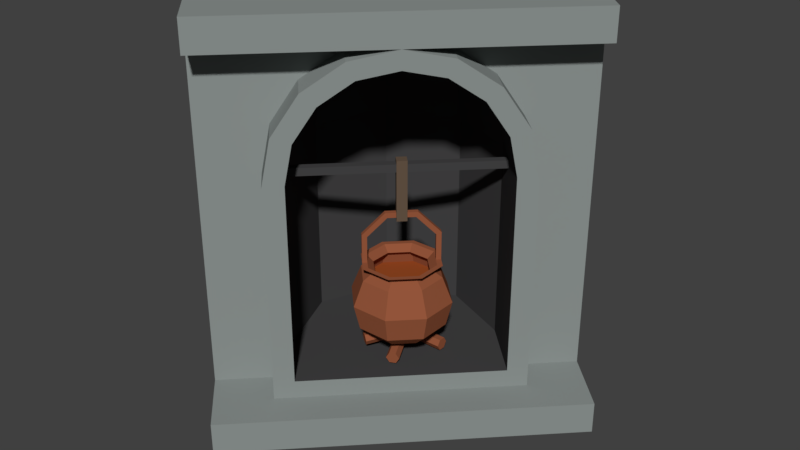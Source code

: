 # Source: FirePlace_1.3x1.3x1.6.blend  (saved by Blender 2.79.0; exported with 4.5.12 LTS)
import bpy
from mathutils import Matrix  # noqa: F401  (used for matrix-valued properties, if any)

bpy.ops.wm.read_factory_settings(use_empty=True)
scene = bpy.context.scene
scene.name = 'Scene'

# ---- collections
col_collection_1 = bpy.data.collections.new('Collection 1'); scene.collection.children.link(col_collection_1)

# ---- materials (node trees are filled in below, after node groups)
mat_cooper = bpy.data.materials.new('Cooper')
mat_cooper.alpha_threshold = 0.0
mat_cooper.use_transparent_shadow = False
mat_cooper.diffuse_color = (0.3032, 0.0942, 0.04431, 1.0)
mat_cooper.roughness = 0.5
mat_cooper.specular_intensity = 0.65
mat_glowred = bpy.data.materials.new('GlowRed')
mat_glowred.alpha_threshold = 0.0
mat_glowred.use_transparent_shadow = False
mat_glowred.diffuse_color = (0.3185, 0.07096, 0.01724, 1.0)
mat_glowred.roughness = 0.5
mat_glowred.specular_intensity = 0.8
mat_string = bpy.data.materials.new('String')
mat_string.alpha_threshold = 0.0
mat_string.use_transparent_shadow = False
mat_string.diffuse_color = (0.1282, 0.08693, 0.05881, 1.0)
mat_string.roughness = 0.5
mat_string.specular_intensity = 0.0
mat_stone_001 = bpy.data.materials.new('Stone.001')
mat_stone_001.alpha_threshold = 0.0
mat_stone_001.use_transparent_shadow = False
mat_stone_001.diffuse_color = (0.2623, 0.2918, 0.2831, 1.0)
mat_stone_001.roughness = 0.5
mat_stone_001.specular_intensity = 0.0
mat_stonedark = bpy.data.materials.new('StoneDark')
mat_stonedark.alpha_threshold = 0.0
mat_stonedark.use_transparent_shadow = False
mat_stonedark.diffuse_color = (0.05702, 0.05627, 0.05779, 1.0)
mat_stonedark.roughness = 0.5
mat_stonedark.specular_intensity = 0.0

# ---- material node trees

# ---- world
world_world = bpy.data.worlds.new('World'); scene.world = world_world
world_world.color = (0.05088, 0.05088, 0.05088)
world_world.use_sun_shadow = False
world_world.sun_shadow_jitter_overblur = 0.0
world_world.cycles.sampling_method = 'MANUAL'

# ---- meshes
me_fireplace_1_3x1_3x1_6_b = bpy.data.meshes.new('FirePlace_1.3x1.3x1.6_B')
me_fireplace_1_3x1_3x1_6_b.from_pydata([(1.0, -1.788e-07, 1.6), (1.192e-07, -8.941e-08, 1.6), (1.192e-07, -8.941e-08, 4.768e-07), (1.0, -1.788e-07, 4.768e-07), (0.7192, -0.8465, 0.9645), (1.0, -1.0, 4.768e-07), (0.3918, -0.3918, 1.37), (0.5, -0.5, 1.4), (0.6082, -0.6082, 1.37), (0.7, -0.7, 1.283), (0.7613, -0.7613, 1.153), (0.7192, -0.8465, 0.9955), (0.1535, -0.2808, 0.9645), (0.1535, -0.2808, 0.9955), (0.2387, -0.2387, 1.153), (0.3, -0.3, 1.283), (1.0, -1.0, 1.6), (0.5, -0.1, 0.2), (0.7828, -0.2172, 0.2), (0.7828, -0.2172, 1.0), (0.5, -0.1, 1.0), (0.9, -0.5, 0.2), (0.7613, -0.2387, 1.153), (0.5, -0.1304, 1.153), (0.9, -0.5, 1.0), (0.7, -0.3, 1.283), (0.5, -0.2172, 1.283), (0.8696, -0.5, 1.153), (0.6082, -0.3918, 1.37), (0.5, -0.3469, 1.37), (0.7828, -0.5, 1.283), (0.6531, -0.5, 1.37), (0.8394, -0.8394, 0.1275), (0.3701, -0.3701, 1.436), (0.5, -0.5, 1.473), (0.6299, -0.6299, 1.436), (0.74, -0.74, 1.332), (0.8136, -0.8136, 1.176), (0.8394, -0.8394, 0.9925), (0.1606, -0.1606, 0.1275), (0.1606, -0.1606, 0.9925), (0.1864, -0.1864, 1.176), (0.26, -0.26, 1.332), (1.192e-07, -8.941e-08, 1.473), (1.0, -1.0, 1.473), (1.192e-07, -8.941e-08, 1.6), (1.0, -1.0, 1.6), (1.0, -1.0, 0.1275), (1.192e-07, -8.941e-08, 0.1275), (0.7, -1.3, 0.1275), (0.7, -1.3, 5.606e-07), (-0.3, -0.3, 5.606e-07), (-0.1394, -0.4606, 0.1275), (0.5394, -1.139, 0.1275), (-0.3, -0.3, 0.1275), (0.3, -0.7, 1.473), (0.4299, -0.8299, 1.436), (0.1701, -0.5701, 1.436), (0.1918, -0.5918, 1.37), (0.3, -0.7, 1.4), (0.4082, -0.8082, 1.37), (0.5, -0.9, 1.283), (0.5613, -0.9613, 1.153), (0.6965, -0.8692, 0.9955), (0.6965, -0.8692, 0.9645), (0.03869, -0.4387, 1.153), (0.1, -0.5, 1.283), (0.1308, -0.3035, 0.9645), (0.1308, -0.3035, 0.9955), (0.54, -0.94, 1.332), (0.6136, -1.014, 1.176), (0.6394, -1.039, 0.9925), (0.6394, -1.039, 0.1275), (-0.01358, -0.3864, 1.176), (0.06, -0.46, 1.332), (-0.03941, -0.3606, 0.1275), (-0.03941, -0.3606, 0.9925), (0.8, -1.2, 1.6), (0.8, -1.2, 1.473), (-0.2, -0.2, 1.473), (-0.2, -0.2, 1.6), (0.4, -0.6, 1.473), (0.5299, -0.7299, 1.436), (0.2701, -0.4701, 1.436), (0.64, -0.84, 1.332), (0.7136, -0.9136, 1.176), (0.7394, -0.9394, 0.9925), (0.7394, -0.9394, 0.1275), (0.08642, -0.2864, 1.176), (0.16, -0.36, 1.332), (0.06059, -0.2606, 0.9925), (0.06059, -0.2606, 0.1275), (-0.1, -0.1, 0.1275), (-0.1, -0.1, 1.473), (0.9, -1.1, 1.473), (0.9, -1.1, 0.1275), (0.7828, -0.7828, 1.0), (0.7828, -0.7828, 0.2), (0.2172, -0.2172, 1.0), (0.2172, -0.2172, 0.2), (0.5828, -0.9828, 0.2), (0.5828, -0.9828, 1.0), (0.01716, -0.4172, 1.0), (0.01716, -0.4172, 0.2), (0.7405, -0.8678, 0.9955), (0.7406, -0.8678, 0.9645), (0.7178, -0.8906, 0.9955), (0.7178, -0.8906, 0.9645), (0.3897, -0.4748, 0.3), (0.3827, -0.4579, 0.6), (0.4816, -0.4748, 0.3), (0.4886, -0.4579, 0.6), (0.5465, -0.5398, 0.3), (0.5635, -0.5327, 0.6), (0.5465, -0.6316, 0.3), (0.5635, -0.6386, 0.6), (0.4816, -0.6965, 0.3), (0.4886, -0.7135, 0.6), (0.3897, -0.6965, 0.3), (0.3827, -0.7135, 0.6), (0.3248, -0.6316, 0.3), (0.3078, -0.6386, 0.6), (0.3248, -0.5398, 0.3), (0.3078, -0.5327, 0.6), (0.3683, -0.4231, 0.35), (0.3744, -0.4379, 0.55), (0.3897, -0.4748, 0.575), (0.4816, -0.4748, 0.575), (0.4969, -0.4379, 0.55), (0.503, -0.4231, 0.35), (0.5465, -0.5398, 0.575), (0.5835, -0.5244, 0.55), (0.5983, -0.5183, 0.35), (0.5465, -0.6316, 0.575), (0.5835, -0.6469, 0.55), (0.5983, -0.653, 0.35), (0.4816, -0.6965, 0.575), (0.4969, -0.7335, 0.55), (0.503, -0.7483, 0.35), (0.3897, -0.6965, 0.575), (0.3744, -0.7335, 0.55), (0.3683, -0.7483, 0.35), (0.3248, -0.6316, 0.575), (0.2878, -0.6469, 0.55), (0.2731, -0.653, 0.35), (0.3248, -0.5398, 0.575), (0.2878, -0.5244, 0.55), (0.2731, -0.5183, 0.35), (0.3591, -0.4009, 0.45), (0.5122, -0.4009, 0.45), (0.6204, -0.5091, 0.45), (0.6204, -0.6622, 0.45), (0.5122, -0.7705, 0.45), (0.3591, -0.7705, 0.45), (0.2509, -0.6622, 0.45), (0.2509, -0.5091, 0.45), (0.4969, -0.4379, 0.6), (0.3744, -0.4379, 0.6), (0.5835, -0.5244, 0.6), (0.5835, -0.6469, 0.6), (0.4969, -0.7335, 0.6), (0.3744, -0.7335, 0.6), (0.2878, -0.6469, 0.6), (0.2878, -0.5244, 0.6), (0.478, -0.4834, 0.575), (0.3933, -0.4834, 0.575), (0.5379, -0.5433, 0.575), (0.5379, -0.628, 0.575), (0.478, -0.6879, 0.575), (0.3933, -0.6879, 0.575), (0.3334, -0.628, 0.575), (0.3334, -0.5433, 0.575), (0.4907, -0.4527, 0.55), (0.3806, -0.4527, 0.55), (0.5686, -0.5306, 0.55), (0.5686, -0.6407, 0.55), (0.4907, -0.7186, 0.55), (0.3806, -0.7186, 0.55), (0.3027, -0.6407, 0.55), (0.3027, -0.5306, 0.55), (0.4953, -0.4417, 0.5114), (0.376, -0.4417, 0.5114), (0.5797, -0.526, 0.5114), (0.5797, -0.6453, 0.5114), (0.4953, -0.7297, 0.5114), (0.376, -0.7297, 0.5114), (0.2917, -0.6453, 0.5114), (0.2917, -0.526, 0.5114), (0.3853, -0.5495, 0.8008), (0.3241, -0.4882, 0.7142), (0.3241, -0.4882, 0.6), (0.5331, -0.6973, 0.6), (0.5331, -0.6973, 0.7142), (0.4719, -0.636, 0.8008), (0.3382, -0.5024, 0.7059), (0.3912, -0.5553, 0.7808), (0.3382, -0.5024, 0.6), (0.519, -0.6831, 0.6), (0.519, -0.6831, 0.7059), (0.466, -0.6302, 0.7808), (0.3524, -0.4882, 0.7059), (0.4053, -0.5412, 0.7808), (0.3524, -0.4882, 0.6), (0.5331, -0.669, 0.6), (0.5331, -0.669, 0.7059), (0.4802, -0.616, 0.7808), (0.3382, -0.4741, 0.7142), (0.3994, -0.5353, 0.8008), (0.3382, -0.4741, 0.6), (0.5473, -0.6831, 0.6), (0.5473, -0.6831, 0.7142), (0.486, -0.6219, 0.8008), (0.5164, -0.4112, 0.2555), (0.5164, -0.7122, 0.2555), (0.542, -0.4112, 0.2555), (0.542, -0.7122, 0.2555), (0.5548, -0.4112, 0.2333), (0.5548, -0.7122, 0.2333), (0.542, -0.4112, 0.2111), (0.542, -0.7122, 0.2111), (0.5164, -0.4112, 0.2111), (0.5164, -0.7122, 0.2111), (0.5036, -0.4112, 0.2333), (0.5036, -0.7122, 0.2333), (0.3318, -0.4884, 0.2786), (0.5812, -0.6538, 0.311), (0.3459, -0.467, 0.2786), (0.5953, -0.6325, 0.311), (0.355, -0.4577, 0.2565), (0.6044, -0.6231, 0.289), (0.3499, -0.4697, 0.2345), (0.5993, -0.6351, 0.2669), (0.3358, -0.491, 0.2345), (0.5851, -0.6565, 0.2669), (0.3267, -0.5004, 0.2565), (0.5761, -0.6658, 0.289), (0.3351, -0.6409, 0.2552), (0.6031, -0.5076, 0.2876), (0.3237, -0.618, 0.2552), (0.5917, -0.4847, 0.2876), (0.3201, -0.6054, 0.2331), (0.5881, -0.4722, 0.2655), (0.328, -0.6158, 0.211), (0.596, -0.4826, 0.2435), (0.3394, -0.6388, 0.211), (0.6074, -0.5055, 0.2435), (0.343, -0.6513, 0.2331), (0.6109, -0.5181, 0.2655), (0.4357, -0.614, 0.77), (0.4357, -0.614, 1.01), (0.4074, -0.5857, 0.77), (0.4074, -0.5857, 1.01), (0.464, -0.5857, 0.77), (0.464, -0.5857, 1.01), (0.4357, -0.5574, 0.77), (0.4357, -0.5574, 1.01)], [], [(5, 3, 0, 16), (14, 15, 66, 65), (97, 99, 103, 100), (3, 2, 1, 0), (2, 3, 5), (1, 16, 0), (17, 18, 19, 20), (99, 97, 21, 18, 17), (99, 17, 20, 98), (20, 19, 22, 23), (18, 21, 24, 19), (21, 97, 96, 24), (98, 20, 23, 14), (23, 22, 25, 26), (19, 24, 27, 22), (24, 96, 10, 27), (14, 23, 26, 15), (26, 25, 28, 29), (22, 27, 30, 25), (27, 10, 9, 30), (15, 26, 29, 6), (29, 28, 7), (25, 30, 31, 28), (30, 9, 8, 31), (6, 29, 7), (28, 31, 7), (31, 8, 7), (32, 38, 71, 72), (11, 4, 64, 63), (38, 37, 70, 71), (35, 34, 55, 56), (10, 96, 101, 62), (37, 36, 69, 70), (41, 40, 76, 73), (9, 10, 62, 61), (36, 35, 56, 69), (45, 43, 79, 80), (39, 48, 54, 52), (39, 40, 90, 91), (48, 39, 91, 92), (50, 49, 53, 52, 54, 51), (47, 32, 53, 49), (2, 5, 50, 51), (32, 39, 52, 53), (48, 2, 51, 54), (5, 47, 49, 50), (58, 59, 55, 57), (61, 62, 70, 69), (66, 58, 57, 74), (103, 102, 76, 75), (62, 101, 71, 70), (100, 103, 75, 72), (59, 60, 56, 55), (102, 65, 73, 76), (101, 100, 72, 71), (60, 61, 69, 56), (65, 66, 74, 73), (34, 33, 57, 55), (42, 41, 73, 74), (15, 6, 58, 66), (6, 7, 59, 58), (33, 42, 74, 57), (7, 8, 60, 59), (39, 32, 72, 75), (8, 9, 61, 60), (98, 14, 65, 102), (40, 39, 75, 76), (79, 55, 78, 77, 80), (34, 44, 78, 55), (43, 34, 55, 79), (44, 46, 77, 78), (46, 45, 80, 77), (81, 82, 84, 85, 86, 87, 95, 94), (81, 93, 92, 91, 90, 88, 89, 83), (44, 34, 81, 94), (35, 36, 84, 82), (32, 47, 95, 87), (40, 41, 88, 90), (34, 43, 93, 81), (36, 37, 85, 84), (34, 35, 82, 81), (37, 38, 86, 85), (38, 32, 87, 86), (33, 34, 81, 83), (41, 42, 89, 88), (47, 44, 94, 95), (42, 33, 83, 89), (43, 48, 92, 93), (4, 11, 96, 97), (13, 12, 99, 98), (64, 4, 97, 100), (11, 63, 101, 96), (63, 64, 100, 101), (67, 68, 102, 103), (12, 67, 103, 99), (68, 13, 98, 102), (13, 68, 106, 104), (105, 104, 106, 107), (68, 67, 107, 106), (67, 12, 105, 107), (12, 13, 104, 105), (126, 157, 156, 127), (127, 156, 158, 130), (130, 158, 159, 133), (133, 159, 160, 136), (136, 160, 161, 139), (139, 161, 162, 142), (123, 121, 170, 171), (142, 162, 163, 145), (145, 163, 157, 126), (108, 110, 112, 114, 116, 118, 120, 122), (122, 147, 124, 108), (155, 146, 125, 148), (146, 145, 126, 125), (120, 144, 147, 122), (154, 143, 146, 155), (143, 142, 145, 146), (118, 141, 144, 120), (153, 140, 143, 154), (140, 139, 142, 143), (116, 138, 141, 118), (152, 137, 140, 153), (137, 136, 139, 140), (114, 135, 138, 116), (151, 134, 137, 152), (134, 133, 136, 137), (112, 132, 135, 114), (150, 131, 134, 151), (131, 130, 133, 134), (110, 129, 132, 112), (149, 128, 131, 150), (128, 127, 130, 131), (108, 124, 129, 110), (148, 125, 128, 149), (125, 126, 127, 128), (124, 148, 149, 129), (129, 149, 150, 132), (132, 150, 151, 135), (135, 151, 152, 138), (138, 152, 153, 141), (141, 153, 154, 144), (144, 154, 155, 147), (147, 155, 148, 124), (109, 111, 156, 157), (111, 113, 158, 156), (113, 115, 159, 158), (115, 117, 160, 159), (117, 119, 161, 160), (119, 121, 162, 161), (121, 123, 163, 162), (123, 109, 157, 163), (168, 167, 175, 176), (119, 117, 168, 169), (115, 113, 166, 167), (111, 109, 165, 164), (109, 123, 171, 165), (121, 119, 169, 170), (117, 115, 167, 168), (113, 111, 164, 166), (173, 179, 187, 181), (166, 164, 172, 174), (171, 170, 178, 179), (169, 168, 176, 177), (167, 166, 174, 175), (164, 165, 173, 172), (165, 171, 179, 173), (170, 169, 177, 178), (180, 181, 187, 186, 185, 184, 183, 182), (178, 177, 185, 186), (176, 175, 183, 184), (174, 172, 180, 182), (179, 178, 186, 187), (177, 176, 184, 185), (175, 174, 182, 183), (172, 173, 181, 180), (195, 188, 189, 194), (194, 189, 190, 196), (197, 191, 192, 198), (198, 192, 193, 199), (199, 193, 188, 195), (199, 195, 201, 205), (188, 207, 206, 189), (189, 206, 208, 190), (195, 194, 200, 201), (197, 198, 204, 203), (192, 210, 211, 193), (201, 200, 206, 207), (200, 202, 208, 206), (203, 204, 210, 209), (204, 205, 211, 210), (205, 201, 207, 211), (193, 211, 207, 188), (198, 199, 205, 204), (191, 209, 210, 192), (194, 196, 202, 200), (212, 213, 215, 214), (214, 215, 217, 216), (216, 217, 219, 218), (218, 219, 221, 220), (215, 213, 223, 221, 219, 217), (220, 221, 223, 222), (222, 223, 213, 212), (212, 214, 216, 218, 220, 222), (224, 225, 227, 226), (226, 227, 229, 228), (228, 229, 231, 230), (230, 231, 233, 232), (227, 225, 235, 233, 231, 229), (232, 233, 235, 234), (234, 235, 225, 224), (224, 226, 228, 230, 232, 234), (236, 237, 239, 238), (238, 239, 241, 240), (240, 241, 243, 242), (242, 243, 245, 244), (239, 237, 247, 245, 243, 241), (244, 245, 247, 246), (246, 247, 237, 236), (236, 238, 240, 242, 244, 246), (248, 249, 251, 250), (250, 251, 255, 254), (254, 255, 253, 252), (252, 253, 249, 248), (250, 254, 252, 248), (255, 251, 249, 253)])
me_fireplace_1_3x1_3x1_6_b.polygons.foreach_set('material_index', [3, 4, 4, 3, 3, 3, 4, 4, 4, 4, 4, 4, 4, 4, 4, 4, 4, 4, 4, 4, 4, 4, 4, 4, 4, 4, 4, 3, 4, 3, 3, 4, 3, 3, 4, 3, 3, 3, 0, 0, 3, 3, 3, 3, 3, 3, 3, 3, 3, 3, 3, 3, 3, 3, 3, 3, 3, 3, 3, 4, 4, 3, 4, 3, 4, 4, 3, 3, 3, 3, 3, 3, 3, 3, 0, 3, 0, 0, 0, 0, 0, 0, 0, 0, 0, 3, 3, 3, 4, 4, 4, 4, 4, 4, 4, 4, 4, 4, 4, 4, 4, 0, 0, 0, 0, 0, 0, 0, 0, 0, 0, 0, 0, 0, 0, 0, 0, 0, 0, 0, 0, 0, 0, 0, 0, 0, 0, 0, 0, 0, 0, 0, 0, 0, 0, 0, 0, 0, 0, 0, 0, 0, 0, 0, 0, 0, 0, 0, 0, 0, 0, 0, 0, 0, 0, 0, 0, 0, 0, 0, 0, 0, 0, 0, 0, 0, 0, 1, 0, 0, 0, 0, 0, 0, 0, 0, 0, 0, 0, 0, 0, 0, 0, 0, 0, 0, 0, 0, 0, 0, 0, 0, 0, 0, 0, 0, 0, 0, 0, 0, 0, 0, 0, 0, 0, 0, 0, 0, 0, 0, 0, 0, 0, 0, 0, 0, 0, 0, 0, 2, 2, 2, 2, 2, 2])
me_fireplace_1_3x1_3x1_6_b.materials.append(mat_cooper)
me_fireplace_1_3x1_3x1_6_b.materials.append(mat_glowred)
me_fireplace_1_3x1_3x1_6_b.materials.append(mat_string)
me_fireplace_1_3x1_3x1_6_b.materials.append(mat_stone_001)
me_fireplace_1_3x1_3x1_6_b.materials.append(mat_stonedark)
me_fireplace_1_3x1_3x1_6_b.use_remesh_preserve_volume = False
me_fireplace_1_3x1_3x1_6_b.use_remesh_preserve_attributes = False
me_fireplace_1_3x1_3x1_6_b.use_mirror_vertex_groups = False
me_fireplace_1_3x1_3x1_6_b.update()

# ---- objects
ob_fireplace_1_3x1_3x1_6 = bpy.data.objects.new('FirePlace_1.3x1.3x1.6', me_fireplace_1_3x1_3x1_6_b)

# ---- transforms, parenting, visibility, modifiers, constraints
ob_fireplace_1_3x1_3x1_6.location = (0.0, 0.0, 0.0)
ob_fireplace_1_3x1_3x1_6.rotation_euler = (0.0, -0.0, 1.571)
ob_fireplace_1_3x1_3x1_6.lock_rotations_4d = False
ob_fireplace_1_3x1_3x1_6.empty_display_type = 'ARROWS'
ob_fireplace_1_3x1_3x1_6.lineart.crease_threshold = 0.0

# ---- collection membership
col_collection_1.objects.link(ob_fireplace_1_3x1_3x1_6)

# ---- scene / render settings (as saved in the file)
scene.frame_start = 1; scene.frame_end = 250; scene.frame_set(1)
scene.render.engine = 'BLENDER_EEVEE_NEXT'
scene.render.resolution_percentage = 50
scene.render.dither_intensity = 0.0
scene.cycles.use_denoising = False
scene.cycles.samples = 128
scene.cycles.sampling_pattern = 'TABULATED_SOBOL'
scene.cycles.use_adaptive_sampling = False
scene.cycles.use_light_tree = False
scene.cycles.blur_glossy = 0.0
scene.cycles.sample_clamp_indirect = 0.0
scene.view_settings.view_transform = 'Standard'
bpy.context.view_layer.update()

# ---- added for rendering (the .blend has no active camera and no usable light): camera, sun
cam_auto = bpy.data.cameras.new('AutoCamera')
cam_auto.lens = 50.0
cam_auto.sensor_width = 36.0
cam_auto.clip_end = 1000.0
ob_auto_camera = bpy.data.objects.new('AutoCamera', cam_auto)
scene.collection.objects.link(ob_auto_camera)
ob_auto_camera.location = (2.90497, -2.35596, 2.60398)
ob_auto_camera.rotation_euler = (1.09748, -7.21219e-08, 0.694738)
scene.camera = ob_auto_camera
light_auto_sun = bpy.data.lights.new('AutoSun', 'SUN')
light_auto_sun.energy = 3.0
light_auto_sun.angle = 0.0523599
ob_auto_sun = bpy.data.objects.new('AutoSun', light_auto_sun)
scene.collection.objects.link(ob_auto_sun)
ob_auto_sun.rotation_euler = (0.872665, 0.174533, 0.523599)
bpy.context.view_layer.update()
